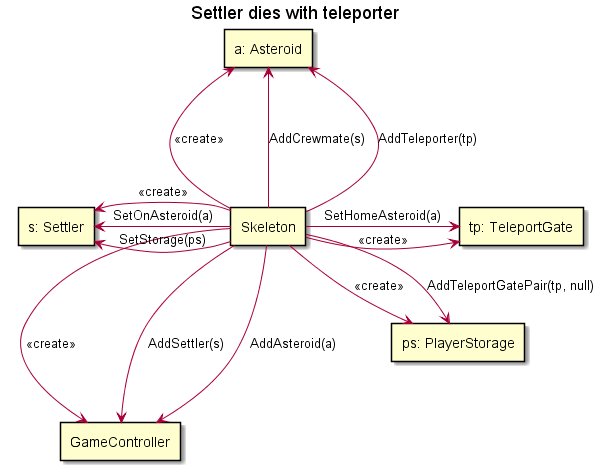

The diagram above was rendered by PlantUML. Its source (embedded in the PNG):
@startuml

title "Settler dies with teleporter"
rectangle "s: Settler" as settler
rectangle "a: Asteroid" as asteroid
rectangle "GameController" as game
rectangle "ps: PlayerStorage" as storage
rectangle "tp: TeleportGate" as teleport
rectangle "Skeleton" as skeleton

skeleton -down--> game : <<create>>
skeleton -down--> game : AddSettler(s)
skeleton -down--> game : AddAsteroid(a)
skeleton -up-> asteroid : <<create>>
skeleton -up-> asteroid : AddCrewmate(s)
skeleton -up--> asteroid : AddTeleporter(tp)
skeleton --> storage : <<create>>
skeleton --> storage : AddTeleportGatePair(tp, null)
skeleton -> teleport : <<create>>
skeleton -> teleport : SetHomeAsteroid(a)
skeleton -left--> settler : <<create>>
skeleton -left--> settler : SetOnAsteroid(a)
skeleton -left--> settler : SetStorage(ps)


@enduml